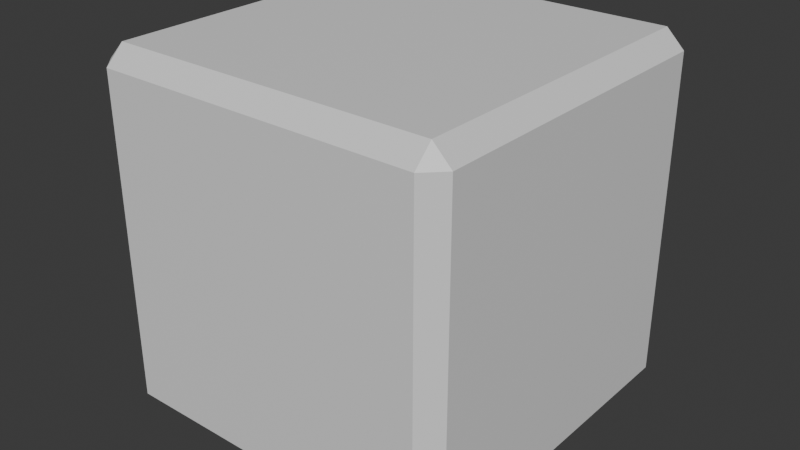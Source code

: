 # Source: BOX.blend  (saved by Blender 5.2.45; exported with 4.5.12 LTS)
import bpy
from mathutils import Matrix  # noqa: F401  (used for matrix-valued properties, if any)

bpy.ops.wm.read_factory_settings(use_empty=True)
scene = bpy.context.scene
scene.name = 'Scene'

# ---- collections
col_collection = bpy.data.collections.new('Collection'); scene.collection.children.link(col_collection)

# ---- materials (node trees are filled in below, after node groups)
mat_material = bpy.data.materials.new('Material')
mat_material.alpha_threshold = 0.0
mat_material.use_backface_culling_lightprobe_volume = False
mat_material.roughness = 0.5
mat_material.line_color = (0.0, 0.0, 0.0, 1.0)

# ---- material node trees
mat_material.use_nodes = True; mat_material.node_tree.nodes.clear()
_N = mat_material.node_tree.nodes; _L = mat_material.node_tree.links
n0 = _N.new('ShaderNodeOutputMaterial'); n0.name = 'Material Output'; n0.location = (200, 100)
n1 = _N.new('ShaderNodeBsdfPrincipled'); n1.name = 'Principled BSDF'; n1.location = (-200, 100)
n1.inputs[10].default_value = 0.005
_L.new(n1.outputs[0], n0.inputs[0])
n0.is_active_output = True

# ---- world
world_world = bpy.data.worlds.new('World'); scene.world = world_world
world_world.use_nodes = True; world_world.node_tree.nodes.clear()
_N = world_world.node_tree.nodes; _L = world_world.node_tree.links
n0 = _N.new('ShaderNodeOutputWorld'); n0.name = 'World Output'; n0.location = (200, 100)
n1 = _N.new('ShaderNodeBackground'); n1.name = 'Background'; n1.location = (-200, 100)
n1.inputs[0].default_value = (0.05088, 0.05088, 0.05088, 1.0)
_L.new(n1.outputs[0], n0.inputs[0])
n0.is_active_output = True
world_world.color = (0.05088, 0.05088, 0.05088)
world_world.sun_shadow_jitter_overblur = 0.0

# ---- meshes
me_cube = bpy.data.meshes.new('Cube')
me_cube.from_pydata([(1.0, 1.0, 1.0), (1.0, 1.0, -1.0), (1.0, -1.0, 1.0), (1.0, -1.0, -1.0), (-1.0, 1.0, 1.0), (-1.0, 1.0, -1.0), (-1.0, -1.0, 1.0), (-1.0, -1.0, -1.0)], [], [(0, 4, 6, 2), (3, 2, 6, 7), (7, 6, 4, 5), (5, 1, 3, 7), (1, 0, 2, 3), (5, 4, 0, 1)])
_uv = me_cube.uv_layers.new(name='UVMap')
_uv.uv.foreach_set('vector', [0.625, 0.5, 0.875, 0.5, 0.875, 0.75, 0.625, 0.75, 0.375, 0.75, 0.625, 0.75, 0.625, 1.0, 0.375, 1.0, 0.375, 0.0, 0.625, 0.0, 0.625, 0.25, 0.375, 0.25, 0.125, 0.5, 0.375, 0.5, 0.375, 0.75, 0.125, 0.75, 0.375, 0.5, 0.625, 0.5, 0.625, 0.75, 0.375, 0.75, 0.375, 0.25, 0.625, 0.25, 0.625, 0.5, 0.375, 0.5])
me_cube.materials.append(mat_material)
me_cube.use_mirror_vertex_groups = False
me_cube.update()

# ---- objects
ob_cube = bpy.data.objects.new('Cube', me_cube)

# ---- transforms, parenting, visibility, modifiers, constraints
ob_cube.location = (0.0, 0.0, 0.0)
ob_cube.lock_rotations_4d = False
ob_cube.empty_display_type = 'ARROWS'
ob_cube.lineart.crease_threshold = 0.0
_m = ob_cube.modifiers.new('Bevel', 'BEVEL')

# ---- collection membership
col_collection.objects.link(ob_cube)

# ---- scene / render settings (as saved in the file)
scene.frame_start = 1; scene.frame_end = 250; scene.frame_set(81)
scene.render.engine = 'BLENDER_EEVEE_NEXT'
scene.render.bake_bias = 0.0
scene.render.bake_samples = 0
scene.render.compositor_device = 'GPU'
scene.eevee.use_volume_custom_range = False
scene.eevee.fast_gi_thickness_near = 0.1
scene.eevee.fast_gi_thickness_far = 0.0
scene.eevee.ray_tracing_options.screen_trace_thickness = 0.1
bpy.context.view_layer.update()

# ---- added for rendering (the .blend has no active camera and no usable light): camera, sun
cam_auto = bpy.data.cameras.new('AutoCamera')
cam_auto.lens = 50.0
cam_auto.sensor_width = 36.0
cam_auto.clip_end = 1000.0
ob_auto_camera = bpy.data.objects.new('AutoCamera', cam_auto)
scene.collection.objects.link(ob_auto_camera)
ob_auto_camera.location = (3.20507, -3.84609, 2.56406)
ob_auto_camera.rotation_euler = (1.09748, -7.21219e-08, 0.694738)
scene.camera = ob_auto_camera
light_auto_sun = bpy.data.lights.new('AutoSun', 'SUN')
light_auto_sun.energy = 3.0
light_auto_sun.angle = 0.0523599
ob_auto_sun = bpy.data.objects.new('AutoSun', light_auto_sun)
scene.collection.objects.link(ob_auto_sun)
ob_auto_sun.rotation_euler = (0.872665, 0.174533, 0.523599)
bpy.context.view_layer.update()

